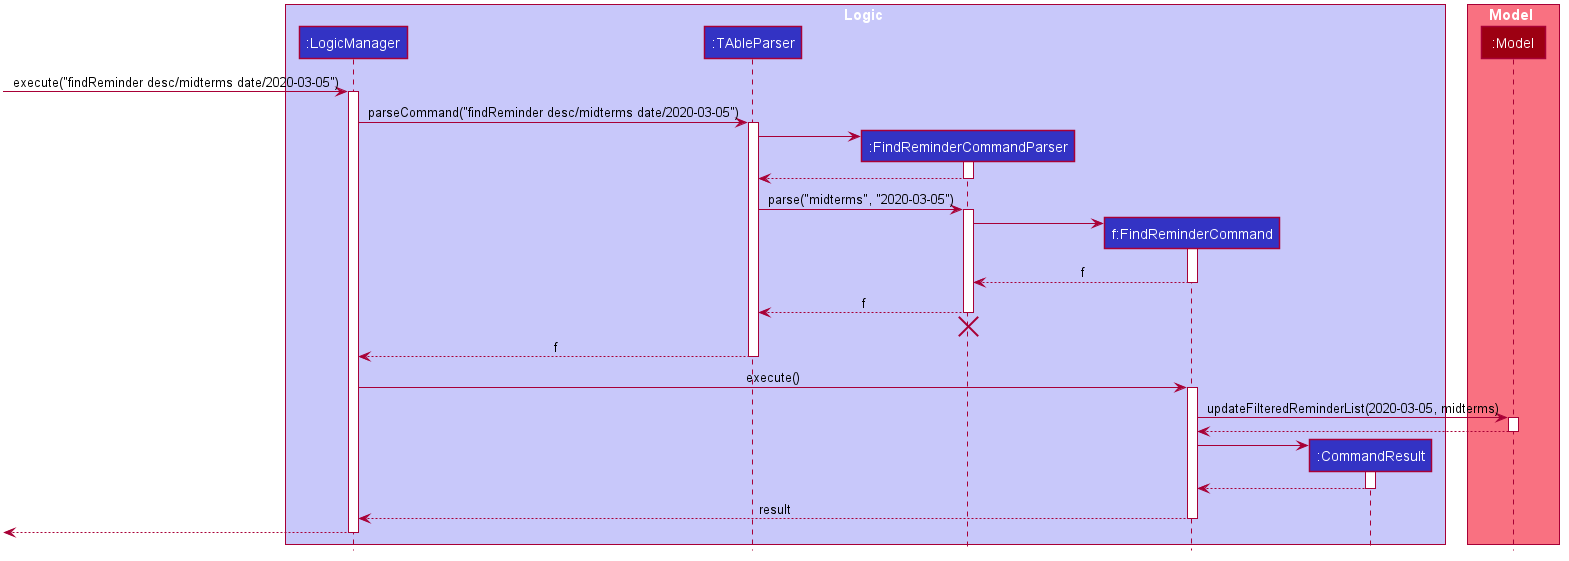

The diagram above was rendered by PlantUML. Its source (embedded in the PNG):
@startuml











skinparam BackgroundColor #FFFFFFF

skinparam Shadowing false

skinparam Class {
    FontColor #FFFFFF
    BorderThickness 1
    BorderColor #FFFFFF
    StereotypeFontColor #FFFFFF
    FontName Arial
}

skinparam Actor {
    BorderColor #000000
    Color #000000
    FontName Arial
}

skinparam Sequence {
    MessageAlign center
    BoxFontSize 15
    BoxPadding 0
    BoxFontColor #FFFFFF
    FontName Arial
}

skinparam Participant {
    FontColor #FFFFFFF
    Padding 20
}

skinparam MinClassWidth 50
skinparam ParticipantPadding 10
skinparam Shadowing false
skinparam DefaultTextAlignment center
skinparam packageStyle Rectangle

hide footbox
hide members
hide circle

box Logic #C8C8FA
participant ":LogicManager" as LogicManager #3333C4
participant ":TAbleParser" as TAbleParser #3333C4
participant ":FindReminderCommandParser" as FindReminderCommandParser #3333C4
participant "f:FindReminderCommand" as FindReminderCommand #3333C4
participant ":CommandResult" as CommandResult #3333C4
end box

box Model #F97181
participant ":Model" as Model #9D0012
end box

[-> LogicManager : execute("findReminder desc/midterms date/2020-03-05")
activate LogicManager

LogicManager -> TAbleParser : parseCommand("findReminder desc/midterms date/2020-03-05")
activate TAbleParser

create FindReminderCommandParser
TAbleParser -> FindReminderCommandParser
activate FindReminderCommandParser

FindReminderCommandParser --> TAbleParser
deactivate FindReminderCommandParser

TAbleParser -> FindReminderCommandParser : parse("midterms", "2020-03-05")
activate FindReminderCommandParser

create FindReminderCommand
FindReminderCommandParser -> FindReminderCommand
activate FindReminderCommand

FindReminderCommand --> FindReminderCommandParser : f
deactivate FindReminderCommand

FindReminderCommandParser --> TAbleParser : f
deactivate FindReminderCommandParser
FindReminderCommandParser -[hidden]-> TAbleParser
destroy FindReminderCommandParser

TAbleParser --> LogicManager : f
deactivate TAbleParser

LogicManager -> FindReminderCommand : execute()
activate FindReminderCommand

FindReminderCommand -> Model : updateFilteredReminderList(2020-03-05, midterms)
activate Model

Model --> FindReminderCommand
deactivate Model

create CommandResult
FindReminderCommand -> CommandResult
activate CommandResult

CommandResult --> FindReminderCommand
deactivate CommandResult

FindReminderCommand --> LogicManager : result
deactivate FindReminderCommand

[<--LogicManager
deactivate LogicManager
@enduml